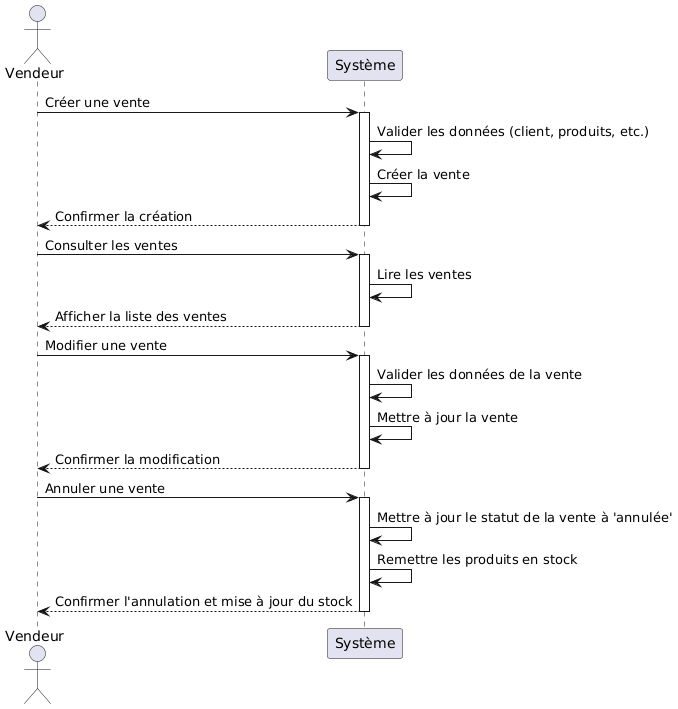

The diagram above was rendered by PlantUML. Its source (embedded in the PNG):
@startuml
actor Vendeur as Vendeur
participant "Système" as System

' --- Création d'une vente ---
Vendeur -> System: Créer une vente
activate System
System -> System: Valider les données (client, produits, etc.)
System -> System: Créer la vente
System --> Vendeur: Confirmer la création
deactivate System

' --- Consultation des ventes ---
Vendeur -> System: Consulter les ventes
activate System
System -> System: Lire les ventes
System --> Vendeur: Afficher la liste des ventes
deactivate System

' --- Modification d'une vente ---
Vendeur -> System: Modifier une vente
activate System
System -> System: Valider les données de la vente
System -> System: Mettre à jour la vente
System --> Vendeur: Confirmer la modification
deactivate System

' --- Annulation d'une vente ---
Vendeur -> System: Annuler une vente
activate System
System -> System: Mettre à jour le statut de la vente à 'annulée'
System -> System: Remettre les produits en stock
System --> Vendeur: Confirmer l'annulation et mise à jour du stock
deactivate System
@enduml